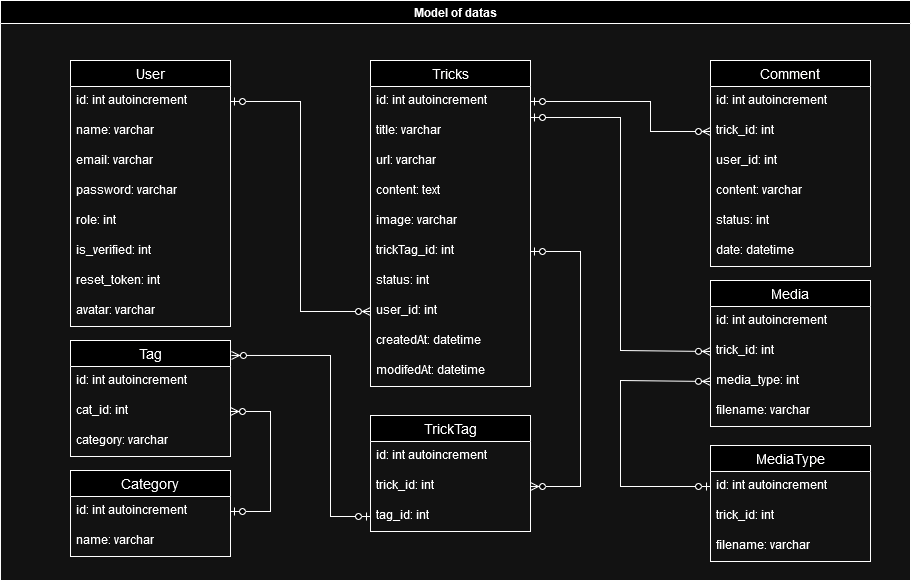

The diagram above was exported from draw.io. Its source (the exported page's mxGraphModel, read from the mxfile embedded in the PNG):
<mxGraphModel dx="1903" dy="501" grid="1" gridSize="10" guides="1" tooltips="1" connect="1" arrows="1" fold="1" page="1" pageScale="1" pageWidth="827" pageHeight="1169" math="0" shadow="0">
  <root>
    <mxCell id="0" />
    <mxCell id="1" parent="0" />
    <mxCell id="TagKm16_PGoTjc9TcgZH-1" value="User" style="swimlane;fontStyle=0;childLayout=stackLayout;horizontal=1;startSize=26;horizontalStack=0;resizeParent=1;resizeParentMax=0;resizeLast=0;collapsible=1;marginBottom=0;align=center;fontSize=14;" parent="1" vertex="1">
      <mxGeometry x="20" y="230" width="160" height="266" as="geometry" />
    </mxCell>
    <mxCell id="TagKm16_PGoTjc9TcgZH-2" value="&lt;div&gt;id: int autoincrement&lt;br&gt;&lt;/div&gt;" style="text;strokeColor=none;fillColor=none;spacingLeft=4;spacingRight=4;overflow=hidden;rotatable=0;points=[[0,0.5],[1,0.5]];portConstraint=eastwest;fontSize=12;whiteSpace=wrap;html=1;" parent="TagKm16_PGoTjc9TcgZH-1" vertex="1">
      <mxGeometry y="26" width="160" height="30" as="geometry" />
    </mxCell>
    <mxCell id="TagKm16_PGoTjc9TcgZH-3" value="name: varchar" style="text;strokeColor=none;fillColor=none;spacingLeft=4;spacingRight=4;overflow=hidden;rotatable=0;points=[[0,0.5],[1,0.5]];portConstraint=eastwest;fontSize=12;whiteSpace=wrap;html=1;" parent="TagKm16_PGoTjc9TcgZH-1" vertex="1">
      <mxGeometry y="56" width="160" height="30" as="geometry" />
    </mxCell>
    <mxCell id="TagKm16_PGoTjc9TcgZH-5" value="email: varchar" style="text;strokeColor=none;fillColor=none;spacingLeft=4;spacingRight=4;overflow=hidden;rotatable=0;points=[[0,0.5],[1,0.5]];portConstraint=eastwest;fontSize=12;whiteSpace=wrap;html=1;" parent="TagKm16_PGoTjc9TcgZH-1" vertex="1">
      <mxGeometry y="86" width="160" height="30" as="geometry" />
    </mxCell>
    <mxCell id="TagKm16_PGoTjc9TcgZH-6" value="password: varchar" style="text;strokeColor=none;fillColor=none;spacingLeft=4;spacingRight=4;overflow=hidden;rotatable=0;points=[[0,0.5],[1,0.5]];portConstraint=eastwest;fontSize=12;whiteSpace=wrap;html=1;" parent="TagKm16_PGoTjc9TcgZH-1" vertex="1">
      <mxGeometry y="116" width="160" height="30" as="geometry" />
    </mxCell>
    <mxCell id="TagKm16_PGoTjc9TcgZH-4" value="role: int" style="text;strokeColor=none;fillColor=none;spacingLeft=4;spacingRight=4;overflow=hidden;rotatable=0;points=[[0,0.5],[1,0.5]];portConstraint=eastwest;fontSize=12;whiteSpace=wrap;html=1;" parent="TagKm16_PGoTjc9TcgZH-1" vertex="1">
      <mxGeometry y="146" width="160" height="30" as="geometry" />
    </mxCell>
    <mxCell id="Oev_SEqiPrUJictUMe1l-12" value="is_verified: int" style="text;strokeColor=none;fillColor=none;spacingLeft=4;spacingRight=4;overflow=hidden;rotatable=0;points=[[0,0.5],[1,0.5]];portConstraint=eastwest;fontSize=12;whiteSpace=wrap;html=1;" parent="TagKm16_PGoTjc9TcgZH-1" vertex="1">
      <mxGeometry y="176" width="160" height="30" as="geometry" />
    </mxCell>
    <mxCell id="Oev_SEqiPrUJictUMe1l-13" value="reset_token: int" style="text;strokeColor=none;fillColor=none;spacingLeft=4;spacingRight=4;overflow=hidden;rotatable=0;points=[[0,0.5],[1,0.5]];portConstraint=eastwest;fontSize=12;whiteSpace=wrap;html=1;" parent="TagKm16_PGoTjc9TcgZH-1" vertex="1">
      <mxGeometry y="206" width="160" height="30" as="geometry" />
    </mxCell>
    <mxCell id="XBSOcH2wO5aSC17qXQMU-8" value="avatar: varchar" style="text;strokeColor=none;fillColor=none;spacingLeft=4;spacingRight=4;overflow=hidden;rotatable=0;points=[[0,0.5],[1,0.5]];portConstraint=eastwest;fontSize=12;whiteSpace=wrap;html=1;" parent="TagKm16_PGoTjc9TcgZH-1" vertex="1">
      <mxGeometry y="236" width="160" height="30" as="geometry" />
    </mxCell>
    <mxCell id="TagKm16_PGoTjc9TcgZH-7" value="" style="edgeStyle=orthogonalEdgeStyle;fontSize=12;html=1;endArrow=ERzeroToMany;startArrow=ERzeroToOne;rounded=0;exitX=1;exitY=0.5;exitDx=0;exitDy=0;entryX=0;entryY=0.5;entryDx=0;entryDy=0;" parent="1" source="TagKm16_PGoTjc9TcgZH-2" target="TagKm16_PGoTjc9TcgZH-19" edge="1">
      <mxGeometry width="100" height="100" relative="1" as="geometry">
        <mxPoint x="-170" y="656" as="sourcePoint" />
        <mxPoint x="330" y="480" as="targetPoint" />
        <Array as="points">
          <mxPoint x="250" y="271" />
          <mxPoint x="250" y="481" />
        </Array>
      </mxGeometry>
    </mxCell>
    <mxCell id="TagKm16_PGoTjc9TcgZH-8" value="Comment" style="swimlane;fontStyle=0;childLayout=stackLayout;horizontal=1;startSize=26;horizontalStack=0;resizeParent=1;resizeParentMax=0;resizeLast=0;collapsible=1;marginBottom=0;align=center;fontSize=14;" parent="1" vertex="1">
      <mxGeometry x="660" y="230" width="160" height="206" as="geometry" />
    </mxCell>
    <mxCell id="TagKm16_PGoTjc9TcgZH-9" value="&lt;div&gt;id: int autoincrement&lt;br&gt;&lt;/div&gt;" style="text;strokeColor=none;fillColor=none;spacingLeft=4;spacingRight=4;overflow=hidden;rotatable=0;points=[[0,0.5],[1,0.5]];portConstraint=eastwest;fontSize=12;whiteSpace=wrap;html=1;" parent="TagKm16_PGoTjc9TcgZH-8" vertex="1">
      <mxGeometry y="26" width="160" height="30" as="geometry" />
    </mxCell>
    <mxCell id="TagKm16_PGoTjc9TcgZH-10" value="trick_id: int" style="text;strokeColor=none;fillColor=none;spacingLeft=4;spacingRight=4;overflow=hidden;rotatable=0;points=[[0,0.5],[1,0.5]];portConstraint=eastwest;fontSize=12;whiteSpace=wrap;html=1;" parent="TagKm16_PGoTjc9TcgZH-8" vertex="1">
      <mxGeometry y="56" width="160" height="30" as="geometry" />
    </mxCell>
    <mxCell id="TagKm16_PGoTjc9TcgZH-11" value="user_id: int" style="text;strokeColor=none;fillColor=none;spacingLeft=4;spacingRight=4;overflow=hidden;rotatable=0;points=[[0,0.5],[1,0.5]];portConstraint=eastwest;fontSize=12;whiteSpace=wrap;html=1;" parent="TagKm16_PGoTjc9TcgZH-8" vertex="1">
      <mxGeometry y="86" width="160" height="30" as="geometry" />
    </mxCell>
    <mxCell id="TagKm16_PGoTjc9TcgZH-12" value="content: varchar" style="text;strokeColor=none;fillColor=none;spacingLeft=4;spacingRight=4;overflow=hidden;rotatable=0;points=[[0,0.5],[1,0.5]];portConstraint=eastwest;fontSize=12;whiteSpace=wrap;html=1;" parent="TagKm16_PGoTjc9TcgZH-8" vertex="1">
      <mxGeometry y="116" width="160" height="30" as="geometry" />
    </mxCell>
    <mxCell id="TagKm16_PGoTjc9TcgZH-13" value="status: int" style="text;strokeColor=none;fillColor=none;spacingLeft=4;spacingRight=4;overflow=hidden;rotatable=0;points=[[0,0.5],[1,0.5]];portConstraint=eastwest;fontSize=12;whiteSpace=wrap;html=1;" parent="TagKm16_PGoTjc9TcgZH-8" vertex="1">
      <mxGeometry y="146" width="160" height="30" as="geometry" />
    </mxCell>
    <mxCell id="TagKm16_PGoTjc9TcgZH-14" value="date: datetime" style="text;strokeColor=none;fillColor=none;spacingLeft=4;spacingRight=4;overflow=hidden;rotatable=0;points=[[0,0.5],[1,0.5]];portConstraint=eastwest;fontSize=12;whiteSpace=wrap;html=1;" parent="TagKm16_PGoTjc9TcgZH-8" vertex="1">
      <mxGeometry y="176" width="160" height="30" as="geometry" />
    </mxCell>
    <mxCell id="TagKm16_PGoTjc9TcgZH-15" value="" style="edgeStyle=orthogonalEdgeStyle;fontSize=12;html=1;endArrow=ERzeroToMany;startArrow=ERzeroToOne;rounded=0;exitX=1;exitY=0.5;exitDx=0;exitDy=0;entryX=0;entryY=0.5;entryDx=0;entryDy=0;" parent="1" source="TagKm16_PGoTjc9TcgZH-18" target="TagKm16_PGoTjc9TcgZH-10" edge="1">
      <mxGeometry width="100" height="100" relative="1" as="geometry">
        <mxPoint x="450" y="170" as="sourcePoint" />
        <mxPoint x="540" y="200" as="targetPoint" />
        <Array as="points">
          <mxPoint x="600" y="271" />
          <mxPoint x="600" y="301" />
        </Array>
      </mxGeometry>
    </mxCell>
    <mxCell id="TagKm16_PGoTjc9TcgZH-16" value="Model of datas" style="swimlane;whiteSpace=wrap;html=1;" parent="1" vertex="1">
      <mxGeometry x="-50" y="170" width="910" height="580" as="geometry" />
    </mxCell>
    <mxCell id="TagKm16_PGoTjc9TcgZH-17" value="Tricks" style="swimlane;fontStyle=0;childLayout=stackLayout;horizontal=1;startSize=26;horizontalStack=0;resizeParent=1;resizeParentMax=0;resizeLast=0;collapsible=1;marginBottom=0;align=center;fontSize=14;" parent="TagKm16_PGoTjc9TcgZH-16" vertex="1">
      <mxGeometry x="370" y="60" width="160" height="326" as="geometry" />
    </mxCell>
    <mxCell id="TagKm16_PGoTjc9TcgZH-18" value="&lt;div&gt;id: int autoincrement&lt;br&gt;&lt;/div&gt;" style="text;strokeColor=none;fillColor=none;spacingLeft=4;spacingRight=4;overflow=hidden;rotatable=0;points=[[0,0.5],[1,0.5]];portConstraint=eastwest;fontSize=12;whiteSpace=wrap;html=1;" parent="TagKm16_PGoTjc9TcgZH-17" vertex="1">
      <mxGeometry y="26" width="160" height="30" as="geometry" />
    </mxCell>
    <mxCell id="TagKm16_PGoTjc9TcgZH-20" value="title: varchar" style="text;strokeColor=none;fillColor=none;spacingLeft=4;spacingRight=4;overflow=hidden;rotatable=0;points=[[0,0.5],[1,0.5]];portConstraint=eastwest;fontSize=12;whiteSpace=wrap;html=1;" parent="TagKm16_PGoTjc9TcgZH-17" vertex="1">
      <mxGeometry y="56" width="160" height="30" as="geometry" />
    </mxCell>
    <mxCell id="d_bXr8pl_EYYEdx3Mgg6-1" value="url: varchar" style="text;strokeColor=none;fillColor=none;spacingLeft=4;spacingRight=4;overflow=hidden;rotatable=0;points=[[0,0.5],[1,0.5]];portConstraint=eastwest;fontSize=12;whiteSpace=wrap;html=1;" parent="TagKm16_PGoTjc9TcgZH-17" vertex="1">
      <mxGeometry y="86" width="160" height="30" as="geometry" />
    </mxCell>
    <mxCell id="TagKm16_PGoTjc9TcgZH-22" value="content: text" style="text;strokeColor=none;fillColor=none;spacingLeft=4;spacingRight=4;overflow=hidden;rotatable=0;points=[[0,0.5],[1,0.5]];portConstraint=eastwest;fontSize=12;whiteSpace=wrap;html=1;" parent="TagKm16_PGoTjc9TcgZH-17" vertex="1">
      <mxGeometry y="116" width="160" height="30" as="geometry" />
    </mxCell>
    <mxCell id="TagKm16_PGoTjc9TcgZH-21" value="image: varchar" style="text;strokeColor=none;fillColor=none;spacingLeft=4;spacingRight=4;overflow=hidden;rotatable=0;points=[[0,0.5],[1,0.5]];portConstraint=eastwest;fontSize=12;whiteSpace=wrap;html=1;" parent="TagKm16_PGoTjc9TcgZH-17" vertex="1">
      <mxGeometry y="146" width="160" height="30" as="geometry" />
    </mxCell>
    <mxCell id="TagKm16_PGoTjc9TcgZH-25" value="trickTag_id: int" style="text;strokeColor=none;fillColor=none;spacingLeft=4;spacingRight=4;overflow=hidden;rotatable=0;points=[[0,0.5],[1,0.5]];portConstraint=eastwest;fontSize=12;whiteSpace=wrap;html=1;" parent="TagKm16_PGoTjc9TcgZH-17" vertex="1">
      <mxGeometry y="176" width="160" height="30" as="geometry" />
    </mxCell>
    <mxCell id="TagKm16_PGoTjc9TcgZH-23" value="status: int" style="text;strokeColor=none;fillColor=none;spacingLeft=4;spacingRight=4;overflow=hidden;rotatable=0;points=[[0,0.5],[1,0.5]];portConstraint=eastwest;fontSize=12;whiteSpace=wrap;html=1;" parent="TagKm16_PGoTjc9TcgZH-17" vertex="1">
      <mxGeometry y="206" width="160" height="30" as="geometry" />
    </mxCell>
    <mxCell id="TagKm16_PGoTjc9TcgZH-19" value="user_id: int" style="text;strokeColor=none;fillColor=none;spacingLeft=4;spacingRight=4;overflow=hidden;rotatable=0;points=[[0,0.5],[1,0.5]];portConstraint=eastwest;fontSize=12;whiteSpace=wrap;html=1;" parent="TagKm16_PGoTjc9TcgZH-17" vertex="1">
      <mxGeometry y="236" width="160" height="30" as="geometry" />
    </mxCell>
    <mxCell id="TagKm16_PGoTjc9TcgZH-24" value="createdAt: datetime" style="text;strokeColor=none;fillColor=none;spacingLeft=4;spacingRight=4;overflow=hidden;rotatable=0;points=[[0,0.5],[1,0.5]];portConstraint=eastwest;fontSize=12;whiteSpace=wrap;html=1;" parent="TagKm16_PGoTjc9TcgZH-17" vertex="1">
      <mxGeometry y="266" width="160" height="30" as="geometry" />
    </mxCell>
    <mxCell id="8v1Q3JXt20nPS45udOfQ-2" value="modifedAt: datetime" style="text;strokeColor=none;fillColor=none;spacingLeft=4;spacingRight=4;overflow=hidden;rotatable=0;points=[[0,0.5],[1,0.5]];portConstraint=eastwest;fontSize=12;whiteSpace=wrap;html=1;" vertex="1" parent="TagKm16_PGoTjc9TcgZH-17">
      <mxGeometry y="296" width="160" height="30" as="geometry" />
    </mxCell>
    <mxCell id="TagKm16_PGoTjc9TcgZH-26" value="Tag" style="swimlane;fontStyle=0;childLayout=stackLayout;horizontal=1;startSize=26;horizontalStack=0;resizeParent=1;resizeParentMax=0;resizeLast=0;collapsible=1;marginBottom=0;align=center;fontSize=14;" parent="TagKm16_PGoTjc9TcgZH-16" vertex="1">
      <mxGeometry x="70" y="340" width="160" height="116" as="geometry" />
    </mxCell>
    <mxCell id="TagKm16_PGoTjc9TcgZH-27" value="&lt;div&gt;id: int autoincrement&lt;br&gt;&lt;/div&gt;" style="text;strokeColor=none;fillColor=none;spacingLeft=4;spacingRight=4;overflow=hidden;rotatable=0;points=[[0,0.5],[1,0.5]];portConstraint=eastwest;fontSize=12;whiteSpace=wrap;html=1;" parent="TagKm16_PGoTjc9TcgZH-26" vertex="1">
      <mxGeometry y="26" width="160" height="30" as="geometry" />
    </mxCell>
    <mxCell id="Oev_SEqiPrUJictUMe1l-11" value="cat_id: int" style="text;strokeColor=none;fillColor=none;spacingLeft=4;spacingRight=4;overflow=hidden;rotatable=0;points=[[0,0.5],[1,0.5]];portConstraint=eastwest;fontSize=12;whiteSpace=wrap;html=1;" parent="TagKm16_PGoTjc9TcgZH-26" vertex="1">
      <mxGeometry y="56" width="160" height="30" as="geometry" />
    </mxCell>
    <mxCell id="TagKm16_PGoTjc9TcgZH-28" value="category: varchar" style="text;strokeColor=none;fillColor=none;spacingLeft=4;spacingRight=4;overflow=hidden;rotatable=0;points=[[0,0.5],[1,0.5]];portConstraint=eastwest;fontSize=12;whiteSpace=wrap;html=1;" parent="TagKm16_PGoTjc9TcgZH-26" vertex="1">
      <mxGeometry y="86" width="160" height="30" as="geometry" />
    </mxCell>
    <mxCell id="Oev_SEqiPrUJictUMe1l-1" value="Category" style="swimlane;fontStyle=0;childLayout=stackLayout;horizontal=1;startSize=26;horizontalStack=0;resizeParent=1;resizeParentMax=0;resizeLast=0;collapsible=1;marginBottom=0;align=center;fontSize=14;" parent="TagKm16_PGoTjc9TcgZH-16" vertex="1">
      <mxGeometry x="70" y="470" width="160" height="86" as="geometry" />
    </mxCell>
    <mxCell id="Oev_SEqiPrUJictUMe1l-2" value="&lt;div&gt;id: int autoincrement&lt;br&gt;&lt;/div&gt;" style="text;strokeColor=none;fillColor=none;spacingLeft=4;spacingRight=4;overflow=hidden;rotatable=0;points=[[0,0.5],[1,0.5]];portConstraint=eastwest;fontSize=12;whiteSpace=wrap;html=1;" parent="Oev_SEqiPrUJictUMe1l-1" vertex="1">
      <mxGeometry y="26" width="160" height="30" as="geometry" />
    </mxCell>
    <mxCell id="Oev_SEqiPrUJictUMe1l-3" value="name: varchar" style="text;strokeColor=none;fillColor=none;spacingLeft=4;spacingRight=4;overflow=hidden;rotatable=0;points=[[0,0.5],[1,0.5]];portConstraint=eastwest;fontSize=12;whiteSpace=wrap;html=1;" parent="Oev_SEqiPrUJictUMe1l-1" vertex="1">
      <mxGeometry y="56" width="160" height="30" as="geometry" />
    </mxCell>
    <mxCell id="Oev_SEqiPrUJictUMe1l-4" value="TrickTag" style="swimlane;fontStyle=0;childLayout=stackLayout;horizontal=1;startSize=26;horizontalStack=0;resizeParent=1;resizeParentMax=0;resizeLast=0;collapsible=1;marginBottom=0;align=center;fontSize=14;" parent="TagKm16_PGoTjc9TcgZH-16" vertex="1">
      <mxGeometry x="370" y="415" width="160" height="116" as="geometry" />
    </mxCell>
    <mxCell id="Oev_SEqiPrUJictUMe1l-5" value="&lt;div&gt;id: int autoincrement&lt;br&gt;&lt;/div&gt;" style="text;strokeColor=none;fillColor=none;spacingLeft=4;spacingRight=4;overflow=hidden;rotatable=0;points=[[0,0.5],[1,0.5]];portConstraint=eastwest;fontSize=12;whiteSpace=wrap;html=1;" parent="Oev_SEqiPrUJictUMe1l-4" vertex="1">
      <mxGeometry y="26" width="160" height="30" as="geometry" />
    </mxCell>
    <mxCell id="Oev_SEqiPrUJictUMe1l-6" value="trick_id: int" style="text;strokeColor=none;fillColor=none;spacingLeft=4;spacingRight=4;overflow=hidden;rotatable=0;points=[[0,0.5],[1,0.5]];portConstraint=eastwest;fontSize=12;whiteSpace=wrap;html=1;" parent="Oev_SEqiPrUJictUMe1l-4" vertex="1">
      <mxGeometry y="56" width="160" height="30" as="geometry" />
    </mxCell>
    <mxCell id="8v1Q3JXt20nPS45udOfQ-1" value="tag_id: int" style="text;strokeColor=none;fillColor=none;spacingLeft=4;spacingRight=4;overflow=hidden;rotatable=0;points=[[0,0.5],[1,0.5]];portConstraint=eastwest;fontSize=12;whiteSpace=wrap;html=1;" vertex="1" parent="Oev_SEqiPrUJictUMe1l-4">
      <mxGeometry y="86" width="160" height="30" as="geometry" />
    </mxCell>
    <mxCell id="Oev_SEqiPrUJictUMe1l-7" value="Media" style="swimlane;fontStyle=0;childLayout=stackLayout;horizontal=1;startSize=26;horizontalStack=0;resizeParent=1;resizeParentMax=0;resizeLast=0;collapsible=1;marginBottom=0;align=center;fontSize=14;" parent="TagKm16_PGoTjc9TcgZH-16" vertex="1">
      <mxGeometry x="710" y="280" width="160" height="146" as="geometry" />
    </mxCell>
    <mxCell id="Oev_SEqiPrUJictUMe1l-8" value="&lt;div&gt;id: int autoincrement&lt;br&gt;&lt;/div&gt;" style="text;strokeColor=none;fillColor=none;spacingLeft=4;spacingRight=4;overflow=hidden;rotatable=0;points=[[0,0.5],[1,0.5]];portConstraint=eastwest;fontSize=12;whiteSpace=wrap;html=1;" parent="Oev_SEqiPrUJictUMe1l-7" vertex="1">
      <mxGeometry y="26" width="160" height="30" as="geometry" />
    </mxCell>
    <mxCell id="Oev_SEqiPrUJictUMe1l-10" value="trick_id: int" style="text;strokeColor=none;fillColor=none;spacingLeft=4;spacingRight=4;overflow=hidden;rotatable=0;points=[[0,0.5],[1,0.5]];portConstraint=eastwest;fontSize=12;whiteSpace=wrap;html=1;" parent="Oev_SEqiPrUJictUMe1l-7" vertex="1">
      <mxGeometry y="56" width="160" height="30" as="geometry" />
    </mxCell>
    <mxCell id="XBSOcH2wO5aSC17qXQMU-5" value="media_type: int" style="text;strokeColor=none;fillColor=none;spacingLeft=4;spacingRight=4;overflow=hidden;rotatable=0;points=[[0,0.5],[1,0.5]];portConstraint=eastwest;fontSize=12;whiteSpace=wrap;html=1;" parent="Oev_SEqiPrUJictUMe1l-7" vertex="1">
      <mxGeometry y="86" width="160" height="30" as="geometry" />
    </mxCell>
    <mxCell id="Oev_SEqiPrUJictUMe1l-9" value="filename: varchar" style="text;strokeColor=none;fillColor=none;spacingLeft=4;spacingRight=4;overflow=hidden;rotatable=0;points=[[0,0.5],[1,0.5]];portConstraint=eastwest;fontSize=12;whiteSpace=wrap;html=1;" parent="Oev_SEqiPrUJictUMe1l-7" vertex="1">
      <mxGeometry y="116" width="160" height="30" as="geometry" />
    </mxCell>
    <mxCell id="Oev_SEqiPrUJictUMe1l-14" value="" style="edgeStyle=orthogonalEdgeStyle;fontSize=12;html=1;endArrow=ERzeroToMany;startArrow=ERzeroToOne;rounded=0;exitX=1;exitY=0.5;exitDx=0;exitDy=0;entryX=1;entryY=0.5;entryDx=0;entryDy=0;" parent="TagKm16_PGoTjc9TcgZH-16" source="TagKm16_PGoTjc9TcgZH-25" target="Oev_SEqiPrUJictUMe1l-6" edge="1">
      <mxGeometry width="100" height="100" relative="1" as="geometry">
        <mxPoint x="250" y="340" as="sourcePoint" />
        <mxPoint x="530" y="430" as="targetPoint" />
        <Array as="points">
          <mxPoint x="580" y="251" />
          <mxPoint x="580" y="486" />
        </Array>
      </mxGeometry>
    </mxCell>
    <mxCell id="Oev_SEqiPrUJictUMe1l-15" value="" style="edgeStyle=orthogonalEdgeStyle;fontSize=12;html=1;endArrow=ERzeroToMany;startArrow=ERzeroToOne;rounded=0;exitX=0;exitY=0.5;exitDx=0;exitDy=0;entryX=1.006;entryY=0.129;entryDx=0;entryDy=0;entryPerimeter=0;" parent="TagKm16_PGoTjc9TcgZH-16" source="8v1Q3JXt20nPS45udOfQ-1" edge="1" target="TagKm16_PGoTjc9TcgZH-26">
      <mxGeometry width="100" height="100" relative="1" as="geometry">
        <mxPoint x="370" y="430" as="sourcePoint" />
        <mxPoint x="230" y="360" as="targetPoint" />
        <Array as="points">
          <mxPoint x="330" y="516" />
          <mxPoint x="330" y="355" />
        </Array>
      </mxGeometry>
    </mxCell>
    <mxCell id="Oev_SEqiPrUJictUMe1l-16" value="" style="edgeStyle=orthogonalEdgeStyle;fontSize=12;html=1;endArrow=ERzeroToMany;startArrow=ERzeroToOne;rounded=0;exitX=1;exitY=0.5;exitDx=0;exitDy=0;entryX=1;entryY=0.5;entryDx=0;entryDy=0;" parent="TagKm16_PGoTjc9TcgZH-16" source="Oev_SEqiPrUJictUMe1l-2" edge="1" target="Oev_SEqiPrUJictUMe1l-11">
      <mxGeometry width="100" height="100" relative="1" as="geometry">
        <mxPoint x="250" y="510" as="sourcePoint" />
        <mxPoint x="230" y="390" as="targetPoint" />
        <Array as="points">
          <mxPoint x="270" y="511" />
          <mxPoint x="270" y="411" />
        </Array>
      </mxGeometry>
    </mxCell>
    <mxCell id="Oev_SEqiPrUJictUMe1l-17" value="" style="edgeStyle=orthogonalEdgeStyle;fontSize=12;html=1;endArrow=ERzeroToMany;startArrow=ERzeroToOne;rounded=0;exitX=1;exitY=1.033;exitDx=0;exitDy=0;entryX=0;entryY=0.5;entryDx=0;entryDy=0;exitPerimeter=0;" parent="TagKm16_PGoTjc9TcgZH-16" source="TagKm16_PGoTjc9TcgZH-18" target="Oev_SEqiPrUJictUMe1l-10" edge="1">
      <mxGeometry width="100" height="100" relative="1" as="geometry">
        <mxPoint x="510" y="210" as="sourcePoint" />
        <mxPoint x="690" y="240" as="targetPoint" />
        <Array as="points">
          <mxPoint x="620" y="117" />
          <mxPoint x="620" y="350" />
        </Array>
      </mxGeometry>
    </mxCell>
    <mxCell id="XBSOcH2wO5aSC17qXQMU-1" value="MediaType" style="swimlane;fontStyle=0;childLayout=stackLayout;horizontal=1;startSize=26;horizontalStack=0;resizeParent=1;resizeParentMax=0;resizeLast=0;collapsible=1;marginBottom=0;align=center;fontSize=14;" parent="TagKm16_PGoTjc9TcgZH-16" vertex="1">
      <mxGeometry x="710" y="445" width="160" height="116" as="geometry" />
    </mxCell>
    <mxCell id="XBSOcH2wO5aSC17qXQMU-2" value="&lt;div&gt;id: int autoincrement&lt;br&gt;&lt;/div&gt;" style="text;strokeColor=none;fillColor=none;spacingLeft=4;spacingRight=4;overflow=hidden;rotatable=0;points=[[0,0.5],[1,0.5]];portConstraint=eastwest;fontSize=12;whiteSpace=wrap;html=1;" parent="XBSOcH2wO5aSC17qXQMU-1" vertex="1">
      <mxGeometry y="26" width="160" height="30" as="geometry" />
    </mxCell>
    <mxCell id="XBSOcH2wO5aSC17qXQMU-3" value="trick_id: int" style="text;strokeColor=none;fillColor=none;spacingLeft=4;spacingRight=4;overflow=hidden;rotatable=0;points=[[0,0.5],[1,0.5]];portConstraint=eastwest;fontSize=12;whiteSpace=wrap;html=1;" parent="XBSOcH2wO5aSC17qXQMU-1" vertex="1">
      <mxGeometry y="56" width="160" height="30" as="geometry" />
    </mxCell>
    <mxCell id="XBSOcH2wO5aSC17qXQMU-4" value="filename: varchar" style="text;strokeColor=none;fillColor=none;spacingLeft=4;spacingRight=4;overflow=hidden;rotatable=0;points=[[0,0.5],[1,0.5]];portConstraint=eastwest;fontSize=12;whiteSpace=wrap;html=1;" parent="XBSOcH2wO5aSC17qXQMU-1" vertex="1">
      <mxGeometry y="86" width="160" height="30" as="geometry" />
    </mxCell>
    <mxCell id="XBSOcH2wO5aSC17qXQMU-7" value="" style="edgeStyle=orthogonalEdgeStyle;fontSize=12;html=1;endArrow=ERzeroToMany;startArrow=ERzeroToOne;rounded=0;exitX=0;exitY=0.5;exitDx=0;exitDy=0;entryX=0;entryY=0.5;entryDx=0;entryDy=0;" parent="TagKm16_PGoTjc9TcgZH-16" source="XBSOcH2wO5aSC17qXQMU-2" target="XBSOcH2wO5aSC17qXQMU-5" edge="1">
      <mxGeometry width="100" height="100" relative="1" as="geometry">
        <mxPoint x="550" y="296" as="sourcePoint" />
        <mxPoint x="550" y="475" as="targetPoint" />
        <Array as="points">
          <mxPoint x="620" y="486" />
          <mxPoint x="620" y="380" />
        </Array>
      </mxGeometry>
    </mxCell>
  </root>
</mxGraphModel>